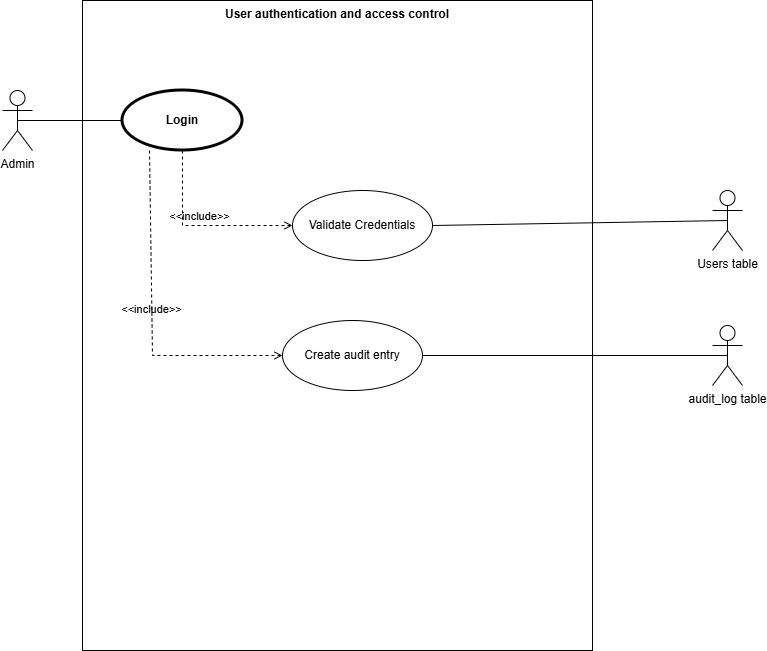

The diagram above was exported from draw.io. Its source (the exported page's mxGraphModel, read from the mxfile embedded in the PNG):
<mxGraphModel dx="1191" dy="694" grid="1" gridSize="10" guides="1" tooltips="1" connect="1" arrows="1" fold="1" page="1" pageScale="1" pageWidth="827" pageHeight="1169" math="0" shadow="0">
  <root>
    <mxCell id="0" />
    <mxCell id="1" parent="0" />
    <mxCell id="BxYrZcePaGAKTXefm7zN-1" parent="1" style="shape=umlActor;html=1;verticalLabelPosition=bottom;verticalAlign=top;align=center;" value="Admin" vertex="1">
      <mxGeometry height="60" width="30" x="130" y="240" as="geometry" />
    </mxCell>
    <mxCell id="BxYrZcePaGAKTXefm7zN-7" parent="1" style="shape=rect;html=1;verticalAlign=top;fontStyle=1;whiteSpace=wrap;align=center;" value="User authentication and access control" vertex="1">
      <mxGeometry height="650" width="510" x="210" y="150" as="geometry" />
    </mxCell>
    <mxCell id="BxYrZcePaGAKTXefm7zN-8" parent="1" style="shape=ellipse;html=1;strokeWidth=3;fontStyle=1;whiteSpace=wrap;align=center;perimeter=ellipsePerimeter;" value="Login" vertex="1">
      <mxGeometry height="60" width="120" x="250" y="240" as="geometry" />
    </mxCell>
    <mxCell id="BxYrZcePaGAKTXefm7zN-11" edge="1" parent="1" source="BxYrZcePaGAKTXefm7zN-1" style="edgeStyle=none;html=1;endArrow=none;verticalAlign=bottom;rounded=0;exitX=0.5;exitY=0.5;exitDx=0;exitDy=0;exitPerimeter=0;entryX=0;entryY=0.5;entryDx=0;entryDy=0;" target="BxYrZcePaGAKTXefm7zN-8" value="">
      <mxGeometry relative="1" width="160" as="geometry">
        <mxPoint x="330" y="460" as="sourcePoint" />
        <mxPoint x="490" y="460" as="targetPoint" />
      </mxGeometry>
    </mxCell>
    <mxCell id="BxYrZcePaGAKTXefm7zN-12" parent="1" style="ellipse;whiteSpace=wrap;html=1;" value="Validate Credentials" vertex="1">
      <mxGeometry height="70" width="140" x="420" y="340" as="geometry" />
    </mxCell>
    <mxCell id="BxYrZcePaGAKTXefm7zN-13" edge="1" parent="1" source="BxYrZcePaGAKTXefm7zN-8" style="edgeStyle=none;html=1;endArrow=open;verticalAlign=bottom;dashed=1;labelBackgroundColor=none;rounded=0;exitX=0.5;exitY=1;exitDx=0;exitDy=0;entryX=0;entryY=0.5;entryDx=0;entryDy=0;" target="BxYrZcePaGAKTXefm7zN-12" value="&amp;lt;&amp;lt;include&amp;gt;&amp;gt;">
      <mxGeometry relative="1" width="160" as="geometry">
        <Array as="points">
          <mxPoint x="310" y="375" />
        </Array>
        <mxPoint x="330" y="460" as="sourcePoint" />
        <mxPoint x="490" y="460" as="targetPoint" />
      </mxGeometry>
    </mxCell>
    <mxCell id="BxYrZcePaGAKTXefm7zN-14" parent="1" style="ellipse;whiteSpace=wrap;html=1;" value="Create audit entry" vertex="1">
      <mxGeometry height="70" width="140" x="410" y="470" as="geometry" />
    </mxCell>
    <mxCell id="BxYrZcePaGAKTXefm7zN-15" edge="1" parent="1" source="BxYrZcePaGAKTXefm7zN-8" style="edgeStyle=none;html=1;endArrow=open;verticalAlign=bottom;dashed=1;labelBackgroundColor=none;rounded=0;exitX=0.225;exitY=1;exitDx=0;exitDy=0;exitPerimeter=0;entryX=0;entryY=0.5;entryDx=0;entryDy=0;" target="BxYrZcePaGAKTXefm7zN-14" value="&amp;lt;&amp;lt;include&amp;gt;&amp;gt;">
      <mxGeometry relative="1" width="160" as="geometry">
        <Array as="points">
          <mxPoint x="280" y="505" />
        </Array>
        <mxPoint x="330" y="460" as="sourcePoint" />
        <mxPoint x="490" y="460" as="targetPoint" />
      </mxGeometry>
    </mxCell>
    <mxCell id="BxYrZcePaGAKTXefm7zN-16" parent="1" style="shape=umlActor;html=1;verticalLabelPosition=bottom;verticalAlign=top;align=center;" value="Users table" vertex="1">
      <mxGeometry height="60" width="30" x="840" y="340" as="geometry" />
    </mxCell>
    <mxCell id="BxYrZcePaGAKTXefm7zN-17" parent="1" style="shape=umlActor;html=1;verticalLabelPosition=bottom;verticalAlign=top;align=center;" value="audit_log table" vertex="1">
      <mxGeometry height="60" width="30" x="840" y="475" as="geometry" />
    </mxCell>
    <mxCell id="BxYrZcePaGAKTXefm7zN-18" edge="1" parent="1" source="BxYrZcePaGAKTXefm7zN-12" style="edgeStyle=none;html=1;endArrow=none;verticalAlign=bottom;rounded=0;exitX=1;exitY=0.5;exitDx=0;exitDy=0;entryX=0.5;entryY=0.5;entryDx=0;entryDy=0;entryPerimeter=0;" target="BxYrZcePaGAKTXefm7zN-16" value="">
      <mxGeometry relative="1" width="160" as="geometry">
        <mxPoint x="330" y="460" as="sourcePoint" />
        <mxPoint x="490" y="460" as="targetPoint" />
      </mxGeometry>
    </mxCell>
    <mxCell id="BxYrZcePaGAKTXefm7zN-20" edge="1" parent="1" source="BxYrZcePaGAKTXefm7zN-14" style="edgeStyle=none;html=1;endArrow=none;verticalAlign=bottom;rounded=0;exitX=1;exitY=0.5;exitDx=0;exitDy=0;entryX=0.5;entryY=0.5;entryDx=0;entryDy=0;entryPerimeter=0;" target="BxYrZcePaGAKTXefm7zN-17" value="">
      <mxGeometry relative="1" width="160" as="geometry">
        <mxPoint x="330" y="460" as="sourcePoint" />
        <mxPoint x="490" y="460" as="targetPoint" />
      </mxGeometry>
    </mxCell>
  </root>
</mxGraphModel>